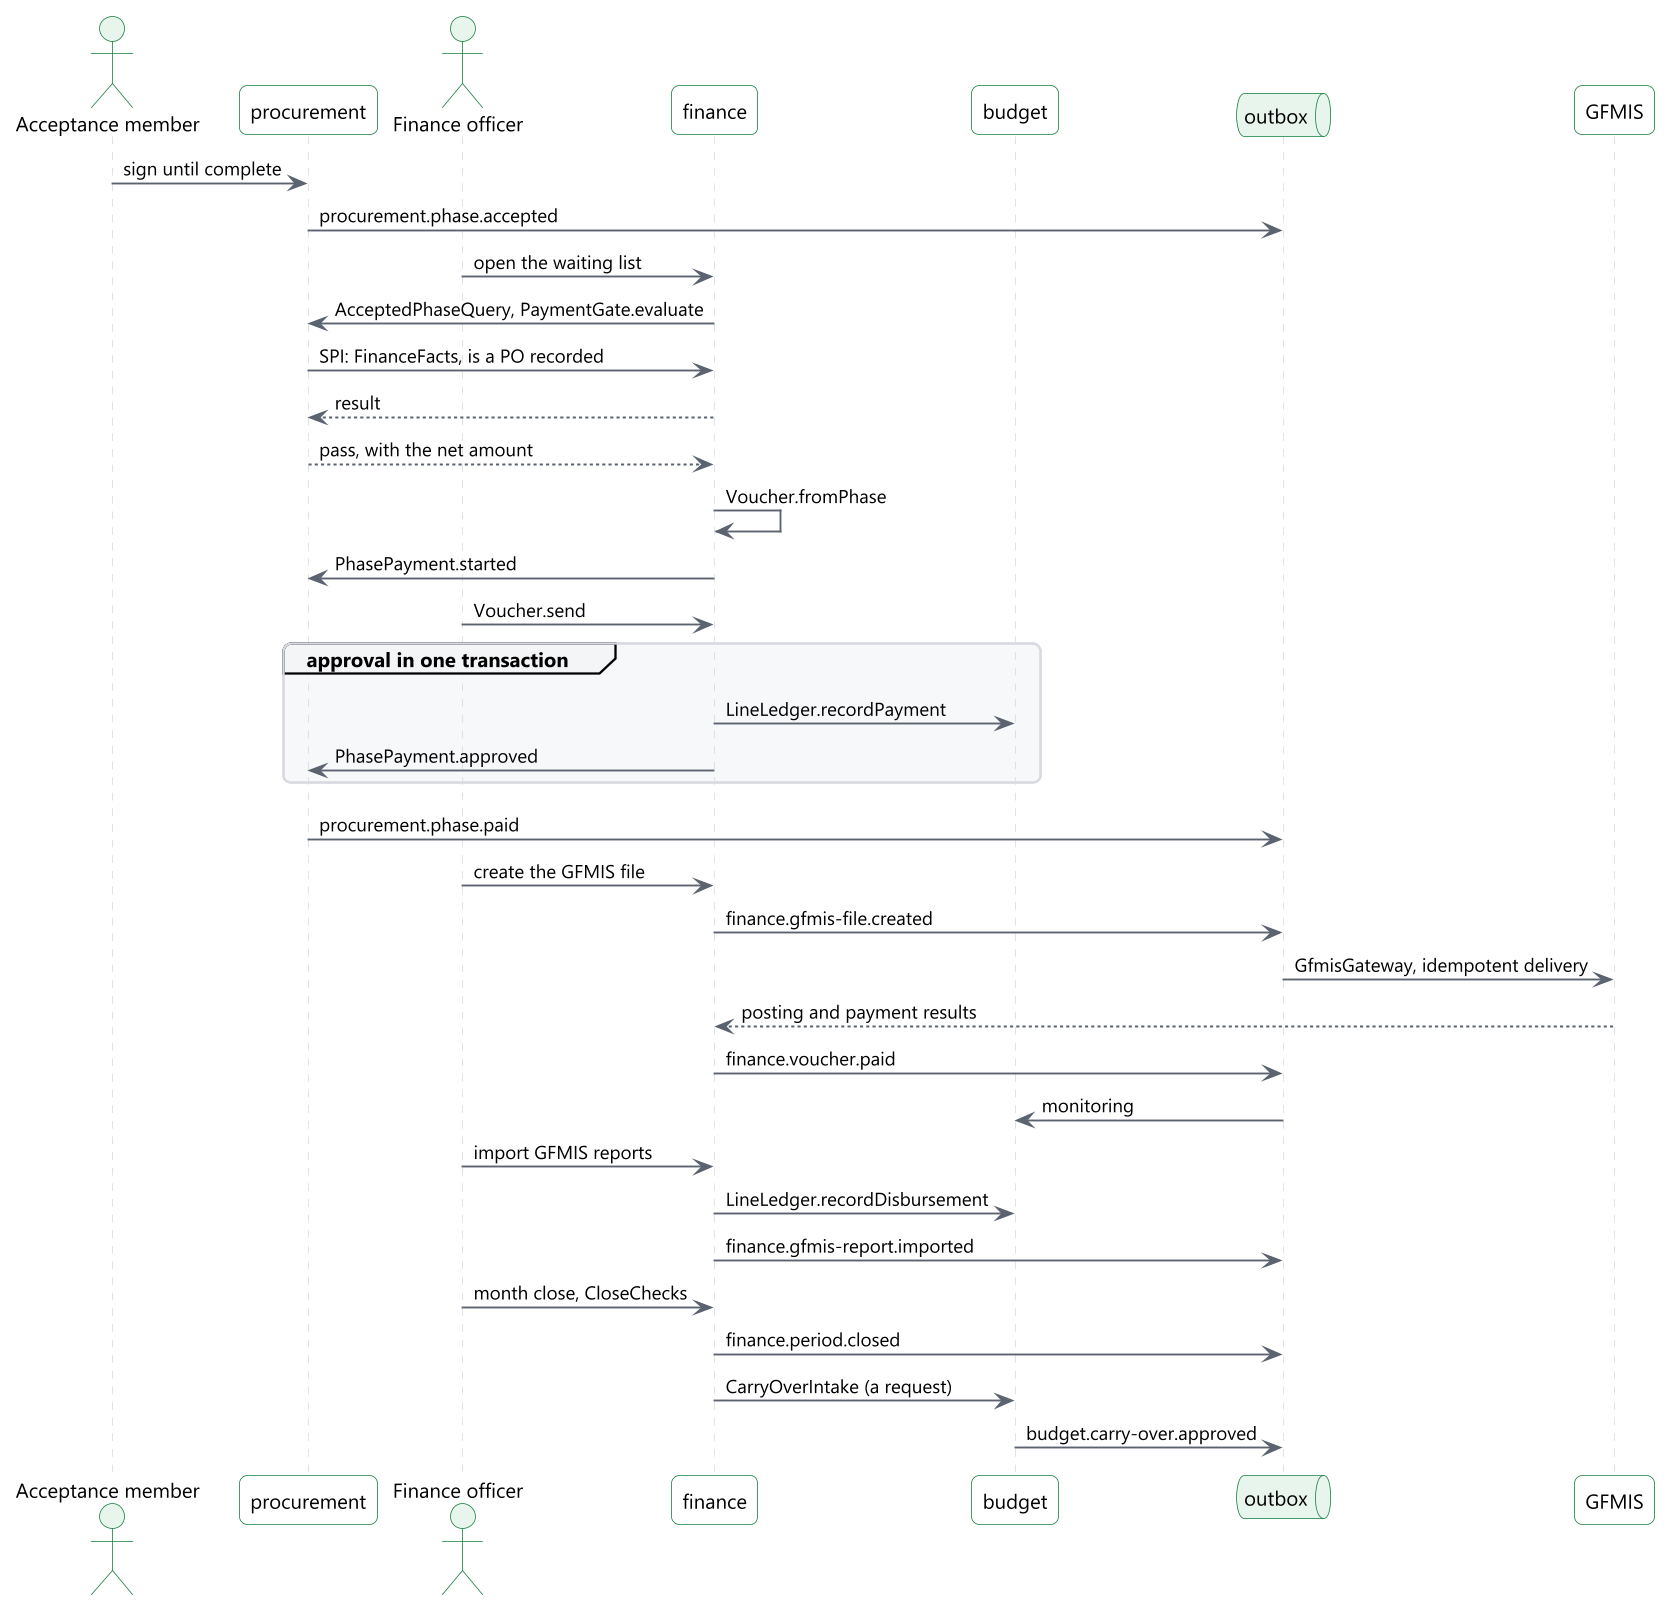

The diagram above was rendered by PlantUML. Its source (embedded in the PNG):
@startuml
!include include/common.puml
' title.th: จากการตรวจรับถึงการปิดงวด
' title.en: From acceptance to closing
' desc.th: กรรมการตรวจรับงวดงาน การเงินอ่านงวดที่รอจ่ายและเรียกประตูเบิกจ่าย ถ้าผ่านจึงสร้างใบขอเบิก การอนุมัติบันทึกการจ่ายลงบัญชีคุมและแจ้ง procurement ในธุรกรรมเดียว ไฟล์ส่ง GFMIS ผ่าน outbox ผลการจ่ายทำให้เกิดเหตุการณ์ voucher.paid การนำเข้ารายงานบันทึกยอดเบิกจ่าย แล้วปิดงวด
' desc.en: The committee accepts a phase. Finance reads waiting phases and calls the payment gate, and a pass creates the voucher. Approval records the payment on the ledger and tells procurement in one transaction. The GFMIS file leaves through the outbox. A payment result raises voucher.paid. Imported reports record disbursement, then the period closes.
skinparam sequenceMessageAlign left
actor "$t("กรรมการตรวจรับ", "Acceptance member")" as m
participant "procurement" as p
actor "$t("เจ้าหน้าที่การเงิน", "Finance officer")" as o
participant "finance" as f
participant "budget" as b
queue "outbox" as q
participant "GFMIS" as g

m -> p : $t("ลงนามจนครบ", "sign until complete")
p -> q : procurement.phase.accepted
o -> f : $t("เปิดรายการรอจ่าย", "open the waiting list")
f -> p : AcceptedPhaseQuery, PaymentGate.evaluate
p -> f : $t("SPI: FinanceFacts มี PO หรือไม่", "SPI: FinanceFacts, is a PO recorded")
f --> p : $t("ผลตรวจ", "result")
p --> f : $t("ผ่าน พร้อมยอดสุทธิ", "pass, with the net amount")
f -> f : Voucher.fromPhase
f -> p : PhasePayment.started
o -> f : Voucher.send
group $t("อนุมัติในธุรกรรมเดียว", "approval in one transaction")
  f -> b : LineLedger.recordPayment
  f -> p : PhasePayment.approved
end
p -> q : procurement.phase.paid
o -> f : $t("สร้างไฟล์ GFMIS", "create the GFMIS file")
f -> q : finance.gfmis-file.created
q -> g : $t("GfmisGateway ส่งแบบไม่ซ้ำ", "GfmisGateway, idempotent delivery")
g --> f : $t("ผลบันทึกและผลการจ่าย", "posting and payment results")
f -> q : finance.voucher.paid
q -> b : $t("ติดตามการใช้จ่าย", "monitoring")
o -> f : $t("นำเข้ารายงาน GFMIS", "import GFMIS reports")
f -> b : LineLedger.recordDisbursement
f -> q : finance.gfmis-report.imported
o -> f : $t("ปิดเดือน CloseChecks", "month close, CloseChecks")
f -> q : finance.period.closed
f -> b : $t("CarryOverIntake (คำขอ)", "CarryOverIntake (a request)")
b -> q : budget.carry-over.approved
@enduml